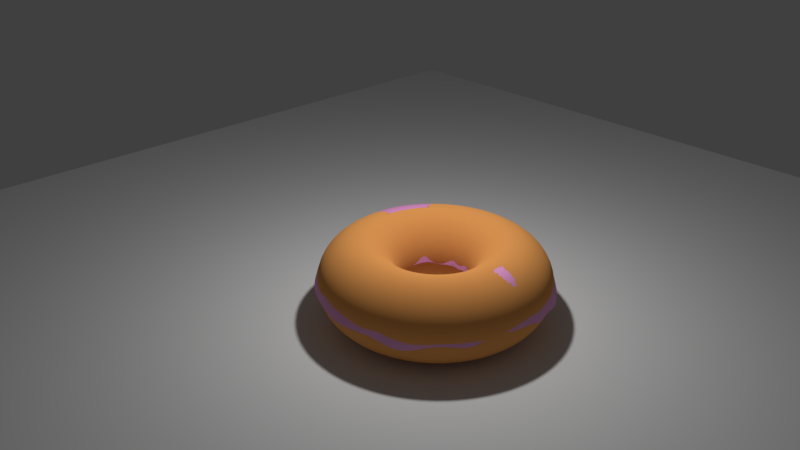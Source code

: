 # Source: donut_on_a_table.blend  (saved by Blender 2.78.0; exported with 4.5.12 LTS)
import bpy
from mathutils import Matrix  # noqa: F401  (used for matrix-valued properties, if any)

bpy.ops.wm.read_factory_settings(use_empty=True)
scene = bpy.context.scene
scene.name = 'Scene'

# ---- collections
col_collection_1 = bpy.data.collections.new('Collection 1'); scene.collection.children.link(col_collection_1)

# ---- materials (node trees are filled in below, after node groups)
mat_material_002 = bpy.data.materials.new('Material.002')
mat_material_002.alpha_threshold = 0.0
mat_material_002.roughness = 0.5
mat_material_001 = bpy.data.materials.new('Material.001')
mat_material_001.alpha_threshold = 0.0
mat_material_001.roughness = 0.5

# ---- material node trees
mat_material_002.use_nodes = True; mat_material_002.node_tree.nodes.clear()
_N = mat_material_002.node_tree.nodes; _L = mat_material_002.node_tree.links
n0 = _N.new('ShaderNodeOutputMaterial'); n0.name = 'Material Output'; n0.location = (458, 298)
n1 = _N.new('ShaderNodeMixShader'); n1.name = 'Mix Shader'; n1.location = (209, 344)
n1.inputs[0].default_value = 0.1
n2 = _N.new('ShaderNodeBsdfAnisotropic'); n2.name = 'Glossy BSDF'; n2.location = (-96, 235)
n2.distribution = 'GGX'
n2.inputs[1].default_value = 0.5477
n3 = _N.new('ShaderNodeBsdfDiffuse'); n3.name = 'Diffuse BSDF'; n3.location = (-95, 405)
n3.inputs[0].default_value = (0.8, 0.3105, 0.636, 1.0)
n4 = _N.new('ShaderNodeEmission'); n4.name = 'Emission'; n4.location = (-101, 582)
n4.inputs[0].default_value = (0.1138, 0.8, 0.05261, 1.0)
n4.inputs[1].default_value = 5.3
_L.new(n2.outputs[0], n1.inputs[2])
_L.new(n1.outputs[0], n0.inputs[0])
_L.new(n3.outputs[0], n1.inputs[1])
n0.is_active_output = True
mat_material_001.use_nodes = True; mat_material_001.node_tree.nodes.clear()
_N = mat_material_001.node_tree.nodes; _L = mat_material_001.node_tree.links
n0 = _N.new('ShaderNodeOutputMaterial'); n0.name = 'Material Output'; n0.location = (300, 300)
n1 = _N.new('ShaderNodeBsdfDiffuse'); n1.name = 'Diffuse BSDF'; n1.location = (10, 300)
n1.inputs[0].default_value = (0.8, 0.3505, 0.09973, 1.0)
n1.inputs[1].default_value = 0.3361
_L.new(n1.outputs[0], n0.inputs[0])
n0.is_active_output = True

# ---- world
world_world = bpy.data.worlds.new('World'); scene.world = world_world
world_world.color = (0.05088, 0.05088, 0.05088)
world_world.use_sun_shadow = False
world_world.sun_shadow_jitter_overblur = 0.0
world_world.cycles.sampling_method = 'MANUAL'

# ---- cameras
cam_camera = bpy.data.cameras.new('Camera')
cam_camera.clip_end = 100.0
cam_camera.lens = 35.0
cam_camera.sensor_width = 32.0
cam_camera.sensor_height = 18.0
cam_camera.ortho_scale = 7.314
cam_camera.dof.focus_distance = 0.0

# ---- lights
light_lamp_001 = bpy.data.lights.new('Lamp.001', 'POINT')
light_lamp_001.transmission_factor = 0.0
light_lamp_001.cutoff_distance = 30.0
light_lamp_001.energy = 100.0
light_lamp_001.shadow_buffer_clip_start = 1.001
light_lamp_001.shadow_soft_size = 0.123
light_lamp_001.shadow_maximum_resolution = 0.006
light_lamp_001.use_absolute_resolution = True
light_lamp = bpy.data.lights.new('Lamp', 'POINT')
light_lamp.transmission_factor = 0.0
light_lamp.cutoff_distance = 30.0
light_lamp.energy = 100.0
light_lamp.shadow_buffer_clip_start = 1.001
light_lamp.shadow_soft_size = 0.123
light_lamp.shadow_maximum_resolution = 0.006
light_lamp.use_absolute_resolution = True

# ---- meshes
me_torus_001 = bpy.data.meshes.new('Torus.001')
me_torus_001.from_pydata([(1.539, 0.003456, 0.008171), (1.444, 0.008442, 0.3266), (1.275, 0.0, 0.4763), (1.0, 0.0, 0.55), (0.725, 0.0, 0.4763), (0.5063, 0.0004477, 0.1686), (0.421, -0.008592, -0.02352), (1.551, 0.2335, -0.09085), (1.441, 0.2198, 0.2373), (1.259, 0.1995, 0.4763), (0.9877, 0.1564, 0.55), (0.7161, 0.1134, 0.4763), (0.4919, 0.08789, 0.2517), (0.4162, 0.06388, -0.05592), (1.472, 0.4769, -0.02661), (1.404, 0.4565, 0.2411), (1.213, 0.394, 0.4763), (0.9511, 0.309, 0.55), (0.6895, 0.224, 0.4763), (0.4985, 0.1664, 0.2493), (0.4402, 0.1376, -0.07256), (1.416, 0.7018, -0.1322), (1.33, 0.6655, 0.1888), (1.136, 0.5788, 0.4763), (0.891, 0.454, 0.55), (0.646, 0.3291, 0.4763), (0.4537, 0.2438, 0.2413), (0.3868, 0.2078, -0.07344), (1.268, 0.9101, -0.04445), (1.202, 0.8716, 0.2291), (1.031, 0.7494, 0.4763), (0.809, 0.5878, 0.55), (0.5865, 0.4261, 0.4763), (0.4118, 0.3024, 0.2124), (0.3352, 0.2725, -0.1199), (1.129, 1.099, -0.1452), (1.041, 1.047, 0.2708), (0.9016, 0.9016, 0.4763), (0.7071, 0.7071, 0.55), (0.5127, 0.5127, 0.4763), (0.3587, 0.3791, 0.2501), (0.3022, 0.3177, -0.09695), (0.9119, 1.258, -0.02509), (0.8855, 1.199, 0.1891), (0.7494, 1.031, 0.4763), (0.5878, 0.809, 0.55), (0.4261, 0.5865, 0.4763), (0.3053, 0.4279, 0.2046), (0.2352, 0.3806, -0.1043), (0.7051, 1.384, -0.02116), (0.6889, 1.314, 0.1926), (0.5788, 1.136, 0.4763), (0.454, 0.891, 0.55), (0.3291, 0.646, 0.4763), (0.2163, 0.4799, 0.1777), (0.1787, 0.4215, -0.07786), (0.4905, 1.491, -0.1155), (0.4674, 1.405, 0.2084), (0.394, 1.213, 0.4763), (0.309, 0.9511, 0.55), (0.224, 0.6895, 0.4763), (0.1541, 0.5032, 0.2509), (0.1192, 0.4404, -0.06644), (0.2596, 1.552, -0.1507), (0.2387, 1.476, 0.151), (0.1995, 1.259, 0.4763), (0.1564, 0.9877, 0.55), (0.1134, 0.7161, 0.4763), (0.0794, 0.5175, 0.2178), (0.06691, 0.4511, -0.04164), (0.01099, 1.567, -0.1107), (-0.0008846, 1.486, 0.2131), (1.192e-07, 1.275, 0.4763), (8.941e-08, 1.0, 0.55), (5.96e-08, 0.725, 0.4763), (-0.007746, 0.5394, 0.1845), (-0.01574, 0.4643, -0.08298), (-0.2427, 1.547, -0.0796), (-0.2366, 1.476, 0.1958), (-0.1995, 1.259, 0.4763), (-0.1564, 0.9877, 0.55), (-0.1134, 0.7161, 0.4763), (-0.09534, 0.5217, 0.2509), (-0.08698, 0.4513, -0.04687), (-0.4746, 1.47, 0.01478), (-0.4621, 1.416, 0.2259), (-0.394, 1.213, 0.4763), (-0.309, 0.9511, 0.55), (-0.224, 0.6895, 0.4763), (-0.1702, 0.5057, 0.2276), (-0.1446, 0.4286, -0.05362), (-0.7068, 1.39, -0.03835), (-0.6703, 1.316, 0.2734), (-0.5788, 1.136, 0.4763), (-0.454, 0.891, 0.55), (-0.3291, 0.646, 0.4763), (-0.2549, 0.4846, 0.1955), (-0.2269, 0.4158, -0.06649), (-0.9177, 1.251, 0.02681), (-0.863, 1.194, 0.2749), (-0.7494, 1.031, 0.4763), (-0.5878, 0.809, 0.55), (-0.4261, 0.5865, 0.4763), (-0.3364, 0.4439, 0.1997), (-0.2878, 0.3819, -0.0751), (-1.084, 1.078, 0.07856), (-1.059, 1.051, 0.2656), (-0.9016, 0.9016, 0.4763), (-0.7071, 0.7071, 0.55), (-0.5127, 0.5127, 0.4763), (-0.3739, 0.371, 0.2601), (-0.3472, 0.3297, -0.05024), (-1.252, 0.898, 0.06863), (-1.204, 0.8696, 0.2811), (-1.031, 0.7494, 0.4763), (-0.809, 0.5878, 0.55), (-0.5865, 0.4261, 0.4763), (-0.4294, 0.3131, 0.241), (-0.3777, 0.2735, -0.03464), (-1.398, 0.7126, -0.02109), (-1.336, 0.6731, 0.2934), (-1.136, 0.5788, 0.4763), (-0.891, 0.454, 0.55), (-0.646, 0.3291, 0.4763), (-0.4762, 0.2443, 0.2525), (-0.4009, 0.2037, -0.01759), (-1.497, 0.4876, -0.009217), (-1.4, 0.4477, 0.3142), (-1.213, 0.394, 0.4763), (-0.9511, 0.309, 0.55), (-0.6895, 0.224, 0.4763), (-0.5161, 0.169, 0.2412), (-0.4398, 0.1437, -0.0323), (-1.526, 0.2326, 0.04439), (-1.461, 0.229, 0.2901), (-1.259, 0.1995, 0.4763), (-0.9877, 0.1564, 0.55), (-0.7161, 0.1134, 0.4763), (-0.5226, 0.0843, 0.2701), (-0.472, 0.08125, -0.04983), (-1.596, 0.02705, -0.07087), (-1.503, 0.01575, 0.2328), (-1.275, 1.115e-07, 0.4763), (-1.0, 8.742e-08, 0.55), (-0.725, 6.338e-08, 0.4763), (-0.5282, 0.001885, 0.2673), (-0.4765, 0.01126, -0.03949), (-1.542, -0.2375, -0.008411), (-1.475, -0.2215, 0.2509), (-1.259, -0.1995, 0.4763), (-0.9877, -0.1564, 0.55), (-0.7161, -0.1134, 0.4763), (-0.5592, -0.06725, 0.2033), (-0.4853, -0.04807, -0.06509), (-1.502, -0.4618, -0.04687), (-1.412, -0.4516, 0.2633), (-1.213, -0.394, 0.4763), (-0.9511, -0.309, 0.55), (-0.6895, -0.224, 0.4763), (-0.5394, -0.1441, 0.2066), (-0.4802, -0.1221, -0.09657), (-1.447, -0.6618, -0.1183), (-1.317, -0.6694, 0.2727), (-1.136, -0.5788, 0.4763), (-0.891, -0.454, 0.55), (-0.646, -0.3291, 0.4763), (-0.4834, -0.2314, 0.2439), (-0.4341, -0.1878, -0.05944), (-1.264, -0.9048, -0.01759), (-1.202, -0.8629, 0.2614), (-1.031, -0.7494, 0.4763), (-0.809, -0.5878, 0.55), (-0.5865, -0.4261, 0.4763), (-0.4644, -0.2914, 0.1998), (-0.397, -0.2442, -0.05848), (-1.113, -1.09, -0.03212), (-1.057, -1.037, 0.2508), (-0.9016, -0.9016, 0.4763), (-0.7071, -0.7071, 0.55), (-0.5127, -0.5127, 0.4763), (-0.3766, -0.3739, 0.2634), (-0.3493, -0.3201, -0.06061), (-0.9584, -1.236, -0.08764), (-0.9017, -1.174, 0.214), (-0.7494, -1.031, 0.4763), (-0.5878, -0.809, 0.55), (-0.4261, -0.5865, 0.4763), (-0.3265, -0.4163, 0.2426), (-0.2978, -0.3558, -0.0488), (-0.7373, -1.363, -0.06092), (-0.7202, -1.308, 0.1792), (-0.5788, -1.136, 0.4763), (-0.454, -0.891, 0.55), (-0.3291, -0.646, 0.4763), (-0.2703, -0.4591, 0.216), (-0.2661, -0.3959, -0.1126), (-0.49, -1.476, -0.02204), (-0.4761, -1.398, 0.2376), (-0.394, -1.213, 0.4763), (-0.309, -0.9511, 0.55), (-0.224, -0.6895, 0.4763), (-0.19, -0.4916, 0.2449), (-0.1709, -0.4222, -0.04387), (-0.2723, -1.535, -0.05969), (-0.2691, -1.456, 0.2009), (-0.1995, -1.259, 0.4763), (-0.1564, -0.9877, 0.55), (-0.1134, -0.7161, 0.4763), (-0.1308, -0.5047, 0.1985), (-0.1332, -0.439, -0.0914), (-0.02635, -1.571, -0.05556), (-0.03308, -1.467, 0.2169), (1.192e-07, -1.275, 0.4763), (8.941e-08, -1.0, 0.55), (5.96e-08, -0.725, 0.4763), (-0.02449, -0.5101, 0.2576), (-0.01943, -0.4559, -0.04942), (0.2033, -1.525, -0.04471), (0.1695, -1.471, 0.1567), (0.1995, -1.259, 0.4763), (0.1564, -0.9877, 0.55), (0.1134, -0.7161, 0.4763), (0.05583, -0.5058, 0.2242), (0.01628, -0.4452, -0.07529), (0.4551, -1.476, -0.03781), (0.4212, -1.426, 0.2026), (0.394, -1.213, 0.4763), (0.309, -0.9511, 0.55), (0.224, -0.6895, 0.4763), (0.09859, -0.5, 0.1923), (0.08667, -0.4282, -0.09836), (0.6307, -1.428, -0.1025), (0.6003, -1.34, 0.1638), (0.5788, -1.136, 0.4763), (0.454, -0.891, 0.55), (0.3291, -0.646, 0.4763), (0.2047, -0.4521, 0.2425), (0.1746, -0.4293, -0.08223), (0.8227, -1.305, -0.1427), (0.8247, -1.214, 0.2027), (0.7494, -1.031, 0.4763), (0.5878, -0.809, 0.55), (0.4261, -0.5865, 0.4763), (0.2703, -0.408, 0.2439), (0.2282, -0.3614, -0.01227), (1.057, -1.108, -0.02664), (1.035, -1.043, 0.2474), (0.9016, -0.9016, 0.4763), (0.7071, -0.7071, 0.55), (0.5127, -0.5127, 0.4763), (0.3528, -0.3637, 0.2627), (0.2762, -0.32, -0.1127), (1.23, -0.9221, -0.0499), (1.134, -0.8989, 0.1928), (1.031, -0.7494, 0.4763), (0.809, -0.5878, 0.55), (0.5865, -0.4261, 0.4763), (0.4001, -0.3078, 0.2243), (0.3229, -0.2748, -0.12), (1.367, -0.7242, -0.08906), (1.293, -0.6736, 0.2338), (1.136, -0.5788, 0.4763), (0.891, -0.454, 0.55), (0.646, -0.3291, 0.4763), (0.4518, -0.2432, 0.2633), (0.3547, -0.2134, -0.07336), (1.423, -0.4774, 0.05804), (1.374, -0.4723, 0.214), (1.213, -0.394, 0.4763), (0.9511, -0.309, 0.55), (0.6895, -0.224, 0.4763), (0.4618, -0.1772, 0.1371), (0.3969, -0.1282, -0.03492), (1.519, -0.2491, -0.02276), (1.454, -0.2402, 0.2236), (1.259, -0.1995, 0.4763), (0.9877, -0.1564, 0.55), (0.7161, -0.1134, 0.4763), (0.4892, -0.07096, 0.2789), (0.4145, -0.06043, -0.06055)], [], [(0, 7, 8, 1), (1, 8, 9, 2), (2, 9, 10, 3), (3, 10, 11, 4), (4, 11, 12, 5), (5, 12, 13, 6), (7, 14, 15, 8), (8, 15, 16, 9), (9, 16, 17, 10), (10, 17, 18, 11), (11, 18, 19, 12), (12, 19, 20, 13), (14, 21, 22, 15), (15, 22, 23, 16), (16, 23, 24, 17), (17, 24, 25, 18), (18, 25, 26, 19), (19, 26, 27, 20), (21, 28, 29, 22), (22, 29, 30, 23), (23, 30, 31, 24), (24, 31, 32, 25), (25, 32, 33, 26), (26, 33, 34, 27), (28, 35, 36, 29), (29, 36, 37, 30), (30, 37, 38, 31), (31, 38, 39, 32), (32, 39, 40, 33), (33, 40, 41, 34), (35, 42, 43, 36), (36, 43, 44, 37), (37, 44, 45, 38), (38, 45, 46, 39), (39, 46, 47, 40), (40, 47, 48, 41), (42, 49, 50, 43), (43, 50, 51, 44), (44, 51, 52, 45), (45, 52, 53, 46), (46, 53, 54, 47), (47, 54, 55, 48), (49, 56, 57, 50), (50, 57, 58, 51), (51, 58, 59, 52), (52, 59, 60, 53), (53, 60, 61, 54), (54, 61, 62, 55), (56, 63, 64, 57), (57, 64, 65, 58), (58, 65, 66, 59), (59, 66, 67, 60), (60, 67, 68, 61), (61, 68, 69, 62), (63, 70, 71, 64), (64, 71, 72, 65), (65, 72, 73, 66), (66, 73, 74, 67), (67, 74, 75, 68), (68, 75, 76, 69), (70, 77, 78, 71), (71, 78, 79, 72), (72, 79, 80, 73), (73, 80, 81, 74), (74, 81, 82, 75), (75, 82, 83, 76), (77, 84, 85, 78), (78, 85, 86, 79), (79, 86, 87, 80), (80, 87, 88, 81), (81, 88, 89, 82), (82, 89, 90, 83), (84, 91, 92, 85), (85, 92, 93, 86), (86, 93, 94, 87), (87, 94, 95, 88), (88, 95, 96, 89), (89, 96, 97, 90), (91, 98, 99, 92), (92, 99, 100, 93), (93, 100, 101, 94), (94, 101, 102, 95), (95, 102, 103, 96), (96, 103, 104, 97), (98, 105, 106, 99), (99, 106, 107, 100), (100, 107, 108, 101), (101, 108, 109, 102), (102, 109, 110, 103), (103, 110, 111, 104), (105, 112, 113, 106), (106, 113, 114, 107), (107, 114, 115, 108), (108, 115, 116, 109), (109, 116, 117, 110), (110, 117, 118, 111), (112, 119, 120, 113), (113, 120, 121, 114), (114, 121, 122, 115), (115, 122, 123, 116), (116, 123, 124, 117), (117, 124, 125, 118), (119, 126, 127, 120), (120, 127, 128, 121), (121, 128, 129, 122), (122, 129, 130, 123), (123, 130, 131, 124), (124, 131, 132, 125), (126, 133, 134, 127), (127, 134, 135, 128), (128, 135, 136, 129), (129, 136, 137, 130), (130, 137, 138, 131), (131, 138, 139, 132), (133, 140, 141, 134), (134, 141, 142, 135), (135, 142, 143, 136), (136, 143, 144, 137), (137, 144, 145, 138), (138, 145, 146, 139), (140, 147, 148, 141), (141, 148, 149, 142), (142, 149, 150, 143), (143, 150, 151, 144), (144, 151, 152, 145), (145, 152, 153, 146), (147, 154, 155, 148), (148, 155, 156, 149), (149, 156, 157, 150), (150, 157, 158, 151), (151, 158, 159, 152), (152, 159, 160, 153), (154, 161, 162, 155), (155, 162, 163, 156), (156, 163, 164, 157), (157, 164, 165, 158), (158, 165, 166, 159), (159, 166, 167, 160), (161, 168, 169, 162), (162, 169, 170, 163), (163, 170, 171, 164), (164, 171, 172, 165), (165, 172, 173, 166), (166, 173, 174, 167), (168, 175, 176, 169), (169, 176, 177, 170), (170, 177, 178, 171), (171, 178, 179, 172), (172, 179, 180, 173), (173, 180, 181, 174), (175, 182, 183, 176), (176, 183, 184, 177), (177, 184, 185, 178), (178, 185, 186, 179), (179, 186, 187, 180), (180, 187, 188, 181), (182, 189, 190, 183), (183, 190, 191, 184), (184, 191, 192, 185), (185, 192, 193, 186), (186, 193, 194, 187), (187, 194, 195, 188), (189, 196, 197, 190), (190, 197, 198, 191), (191, 198, 199, 192), (192, 199, 200, 193), (193, 200, 201, 194), (194, 201, 202, 195), (196, 203, 204, 197), (197, 204, 205, 198), (198, 205, 206, 199), (199, 206, 207, 200), (200, 207, 208, 201), (201, 208, 209, 202), (203, 210, 211, 204), (204, 211, 212, 205), (205, 212, 213, 206), (206, 213, 214, 207), (207, 214, 215, 208), (208, 215, 216, 209), (210, 217, 218, 211), (211, 218, 219, 212), (212, 219, 220, 213), (213, 220, 221, 214), (214, 221, 222, 215), (215, 222, 223, 216), (217, 224, 225, 218), (218, 225, 226, 219), (219, 226, 227, 220), (220, 227, 228, 221), (221, 228, 229, 222), (222, 229, 230, 223), (224, 231, 232, 225), (225, 232, 233, 226), (226, 233, 234, 227), (227, 234, 235, 228), (228, 235, 236, 229), (229, 236, 237, 230), (231, 238, 239, 232), (232, 239, 240, 233), (233, 240, 241, 234), (234, 241, 242, 235), (235, 242, 243, 236), (236, 243, 244, 237), (238, 245, 246, 239), (239, 246, 247, 240), (240, 247, 248, 241), (241, 248, 249, 242), (242, 249, 250, 243), (243, 250, 251, 244), (245, 252, 253, 246), (246, 253, 254, 247), (247, 254, 255, 248), (248, 255, 256, 249), (249, 256, 257, 250), (250, 257, 258, 251), (252, 259, 260, 253), (253, 260, 261, 254), (254, 261, 262, 255), (255, 262, 263, 256), (256, 263, 264, 257), (257, 264, 265, 258), (259, 266, 267, 260), (260, 267, 268, 261), (261, 268, 269, 262), (262, 269, 270, 263), (263, 270, 271, 264), (264, 271, 272, 265), (266, 273, 274, 267), (267, 274, 275, 268), (268, 275, 276, 269), (269, 276, 277, 270), (270, 277, 278, 271), (271, 278, 279, 272), (273, 0, 1, 274), (274, 1, 2, 275), (275, 2, 3, 276), (276, 3, 4, 277), (277, 4, 5, 278), (278, 5, 6, 279)])
me_torus_001.polygons.foreach_set('use_smooth', [True] * 240)
me_torus_001.materials.append(mat_material_002)
me_torus_001.use_remesh_preserve_volume = False
me_torus_001.use_remesh_preserve_attributes = False
me_torus_001.use_mirror_vertex_groups = False
me_torus_001.update()
me_plane = bpy.data.meshes.new('Plane')
me_plane.from_pydata([(-1.0, -1.0, 0.0), (1.0, -1.0, 0.0), (-1.0, 1.0, 0.0), (1.0, 1.0, 0.0)], [], [(0, 1, 3, 2)])
me_plane.use_remesh_preserve_volume = False
me_plane.use_remesh_preserve_attributes = False
me_plane.use_mirror_vertex_groups = False
me_plane.update()
me_torus = bpy.data.meshes.new('Torus')
me_torus.from_pydata([(1.55, 0.0, 0.0), (1.476, 0.0, 0.275), (1.275, 0.0, 0.4763), (1.0, 0.0, 0.55), (0.725, 0.0, 0.4763), (0.5237, 0.0, 0.275), (0.45, 0.0, 6.736e-17), (0.5237, 0.0, -0.275), (0.725, 0.0, -0.4763), (1.0, 0.0, -0.55), (1.275, 0.0, -0.4763), (1.476, 0.0, -0.275), (1.531, 0.2425, 0.0), (1.458, 0.2309, 0.275), (1.259, 0.1995, 0.4763), (0.9877, 0.1564, 0.55), (0.7161, 0.1134, 0.4763), (0.5172, 0.08192, 0.275), (0.4445, 0.0704, 6.736e-17), (0.5172, 0.08192, -0.275), (0.7161, 0.1134, -0.4763), (0.9877, 0.1564, -0.55), (1.259, 0.1995, -0.4763), (1.458, 0.2309, -0.275), (1.474, 0.479, 0.0), (1.404, 0.4562, 0.275), (1.213, 0.394, 0.4763), (0.9511, 0.309, 0.55), (0.6895, 0.224, 0.4763), (0.4981, 0.1618, 0.275), (0.428, 0.1391, 6.736e-17), (0.4981, 0.1618, -0.275), (0.6895, 0.224, -0.4763), (0.9511, 0.309, -0.55), (1.213, 0.394, -0.4763), (1.404, 0.4562, -0.275), (1.381, 0.7037, 0.0), (1.315, 0.6702, 0.275), (1.136, 0.5788, 0.4763), (0.891, 0.454, 0.55), (0.646, 0.3291, 0.4763), (0.4666, 0.2377, 0.275), (0.401, 0.2043, 6.736e-17), (0.4666, 0.2377, -0.275), (0.646, 0.3291, -0.4763), (0.891, 0.454, -0.55), (1.136, 0.5788, -0.4763), (1.315, 0.6702, -0.275), (1.254, 0.9111, 0.0), (1.194, 0.8678, 0.275), (1.031, 0.7494, 0.4763), (0.809, 0.5878, 0.55), (0.5865, 0.4261, 0.4763), (0.4237, 0.3078, 0.275), (0.3641, 0.2645, 6.736e-17), (0.4237, 0.3078, -0.275), (0.5865, 0.4261, -0.4763), (0.809, 0.5878, -0.55), (1.031, 0.7494, -0.4763), (1.194, 0.8678, -0.275), (1.096, 1.096, 0.0), (1.044, 1.044, 0.275), (0.9016, 0.9016, 0.4763), (0.7071, 0.7071, 0.55), (0.5127, 0.5127, 0.4763), (0.3703, 0.3703, 0.275), (0.3182, 0.3182, 6.736e-17), (0.3703, 0.3703, -0.275), (0.5127, 0.5127, -0.4763), (0.7071, 0.7071, -0.55), (0.9016, 0.9016, -0.4763), (1.044, 1.044, -0.275), (0.9111, 1.254, 0.0), (0.8678, 1.194, 0.275), (0.7494, 1.031, 0.4763), (0.5878, 0.809, 0.55), (0.4261, 0.5865, 0.4763), (0.3078, 0.4237, 0.275), (0.2645, 0.3641, 6.736e-17), (0.3078, 0.4237, -0.275), (0.4261, 0.5865, -0.4763), (0.5878, 0.809, -0.55), (0.7494, 1.031, -0.4763), (0.8678, 1.194, -0.275), (0.7037, 1.381, 0.0), (0.6702, 1.315, 0.275), (0.5788, 1.136, 0.4763), (0.454, 0.891, 0.55), (0.3291, 0.646, 0.4763), (0.2377, 0.4666, 0.275), (0.2043, 0.401, 6.736e-17), (0.2377, 0.4666, -0.275), (0.3291, 0.646, -0.4763), (0.454, 0.891, -0.55), (0.5788, 1.136, -0.4763), (0.6702, 1.315, -0.275), (0.479, 1.474, 0.0), (0.4562, 1.404, 0.275), (0.394, 1.213, 0.4763), (0.309, 0.9511, 0.55), (0.224, 0.6895, 0.4763), (0.1618, 0.4981, 0.275), (0.1391, 0.428, 6.736e-17), (0.1618, 0.4981, -0.275), (0.224, 0.6895, -0.4763), (0.309, 0.9511, -0.55), (0.394, 1.213, -0.4763), (0.4562, 1.404, -0.275), (0.2425, 1.531, 0.0), (0.2309, 1.458, 0.275), (0.1995, 1.259, 0.4763), (0.1564, 0.9877, 0.55), (0.1134, 0.7161, 0.4763), (0.08192, 0.5172, 0.275), (0.0704, 0.4445, 6.736e-17), (0.08192, 0.5172, -0.275), (0.1134, 0.7161, -0.4763), (0.1564, 0.9877, -0.55), (0.1995, 1.259, -0.4763), (0.2309, 1.458, -0.275), (1.788e-07, 1.55, 0.0), (1.788e-07, 1.476, 0.275), (1.192e-07, 1.275, 0.4763), (8.941e-08, 1.0, 0.55), (5.96e-08, 0.725, 0.4763), (2.98e-08, 0.5237, 0.275), (4.47e-08, 0.45, 6.736e-17), (2.98e-08, 0.5237, -0.275), (2.98e-08, 0.725, -0.4763), (8.941e-08, 1.0, -0.55), (1.192e-07, 1.275, -0.4763), (1.788e-07, 1.476, -0.275), (-0.2425, 1.531, 0.0), (-0.2309, 1.458, 0.275), (-0.1995, 1.259, 0.4763), (-0.1564, 0.9877, 0.55), (-0.1134, 0.7161, 0.4763), (-0.08192, 0.5172, 0.275), (-0.0704, 0.4445, 6.736e-17), (-0.08192, 0.5172, -0.275), (-0.1134, 0.7161, -0.4763), (-0.1564, 0.9877, -0.55), (-0.1995, 1.259, -0.4763), (-0.2309, 1.458, -0.275), (-0.479, 1.474, 0.0), (-0.4562, 1.404, 0.275), (-0.394, 1.213, 0.4763), (-0.309, 0.9511, 0.55), (-0.224, 0.6895, 0.4763), (-0.1618, 0.4981, 0.275), (-0.1391, 0.428, 6.736e-17), (-0.1618, 0.4981, -0.275), (-0.224, 0.6895, -0.4763), (-0.309, 0.9511, -0.55), (-0.394, 1.213, -0.4763), (-0.4562, 1.404, -0.275), (-0.7037, 1.381, 0.0), (-0.6702, 1.315, 0.275), (-0.5788, 1.136, 0.4763), (-0.454, 0.891, 0.55), (-0.3291, 0.646, 0.4763), (-0.2377, 0.4666, 0.275), (-0.2043, 0.401, 6.736e-17), (-0.2377, 0.4666, -0.275), (-0.3291, 0.646, -0.4763), (-0.454, 0.891, -0.55), (-0.5788, 1.136, -0.4763), (-0.6702, 1.315, -0.275), (-0.9111, 1.254, 0.0), (-0.8678, 1.194, 0.275), (-0.7494, 1.031, 0.4763), (-0.5878, 0.809, 0.55), (-0.4261, 0.5865, 0.4763), (-0.3078, 0.4237, 0.275), (-0.2645, 0.3641, 6.736e-17), (-0.3078, 0.4237, -0.275), (-0.4261, 0.5865, -0.4763), (-0.5878, 0.809, -0.55), (-0.7494, 1.031, -0.4763), (-0.8678, 1.194, -0.275), (-1.096, 1.096, 0.0), (-1.044, 1.044, 0.275), (-0.9016, 0.9016, 0.4763), (-0.7071, 0.7071, 0.55), (-0.5127, 0.5127, 0.4763), (-0.3703, 0.3703, 0.275), (-0.3182, 0.3182, 6.736e-17), (-0.3703, 0.3703, -0.275), (-0.5127, 0.5127, -0.4763), (-0.7071, 0.7071, -0.55), (-0.9016, 0.9016, -0.4763), (-1.044, 1.044, -0.275), (-1.254, 0.9111, 0.0), (-1.194, 0.8678, 0.275), (-1.031, 0.7494, 0.4763), (-0.809, 0.5878, 0.55), (-0.5865, 0.4261, 0.4763), (-0.4237, 0.3078, 0.275), (-0.3641, 0.2645, 6.736e-17), (-0.4237, 0.3078, -0.275), (-0.5865, 0.4261, -0.4763), (-0.809, 0.5878, -0.55), (-1.031, 0.7494, -0.4763), (-1.194, 0.8678, -0.275), (-1.381, 0.7037, 0.0), (-1.315, 0.6702, 0.275), (-1.136, 0.5788, 0.4763), (-0.891, 0.454, 0.55), (-0.646, 0.3291, 0.4763), (-0.4666, 0.2377, 0.275), (-0.401, 0.2043, 6.736e-17), (-0.4666, 0.2377, -0.275), (-0.646, 0.3291, -0.4763), (-0.891, 0.454, -0.55), (-1.136, 0.5788, -0.4763), (-1.315, 0.6702, -0.275), (-1.474, 0.479, 0.0), (-1.404, 0.4562, 0.275), (-1.213, 0.394, 0.4763), (-0.9511, 0.309, 0.55), (-0.6895, 0.224, 0.4763), (-0.4981, 0.1618, 0.275), (-0.428, 0.1391, 6.736e-17), (-0.4981, 0.1618, -0.275), (-0.6895, 0.224, -0.4763), (-0.9511, 0.309, -0.55), (-1.213, 0.394, -0.4763), (-1.404, 0.4562, -0.275), (-1.531, 0.2425, 0.0), (-1.458, 0.2309, 0.275), (-1.259, 0.1995, 0.4763), (-0.9877, 0.1564, 0.55), (-0.7161, 0.1134, 0.4763), (-0.5172, 0.08192, 0.275), (-0.4445, 0.0704, 6.736e-17), (-0.5172, 0.08192, -0.275), (-0.7161, 0.1134, -0.4763), (-0.9877, 0.1564, -0.55), (-1.259, 0.1995, -0.4763), (-1.458, 0.2309, -0.275), (-1.55, 1.355e-07, 0.0), (-1.476, 1.291e-07, 0.275), (-1.275, 1.115e-07, 0.4763), (-1.0, 8.742e-08, 0.55), (-0.725, 6.338e-08, 0.4763), (-0.5237, 4.578e-08, 0.275), (-0.45, 3.934e-08, 6.736e-17), (-0.5237, 4.578e-08, -0.275), (-0.725, 6.338e-08, -0.4763), (-1.0, 8.742e-08, -0.55), (-1.275, 1.115e-07, -0.4763), (-1.476, 1.291e-07, -0.275), (-1.531, -0.2425, 0.0), (-1.458, -0.2309, 0.275), (-1.259, -0.1995, 0.4763), (-0.9877, -0.1564, 0.55), (-0.7161, -0.1134, 0.4763), (-0.5172, -0.08192, 0.275), (-0.4445, -0.0704, 6.736e-17), (-0.5172, -0.08192, -0.275), (-0.7161, -0.1134, -0.4763), (-0.9877, -0.1564, -0.55), (-1.259, -0.1995, -0.4763), (-1.458, -0.2309, -0.275), (-1.474, -0.479, 0.0), (-1.404, -0.4562, 0.275), (-1.213, -0.394, 0.4763), (-0.9511, -0.309, 0.55), (-0.6895, -0.224, 0.4763), (-0.4981, -0.1618, 0.275), (-0.428, -0.1391, 6.736e-17), (-0.4981, -0.1618, -0.275), (-0.6895, -0.224, -0.4763), (-0.9511, -0.309, -0.55), (-1.213, -0.394, -0.4763), (-1.404, -0.4562, -0.275), (-1.381, -0.7037, 0.0), (-1.315, -0.6702, 0.275), (-1.136, -0.5788, 0.4763), (-0.891, -0.454, 0.55), (-0.646, -0.3291, 0.4763), (-0.4666, -0.2377, 0.275), (-0.401, -0.2043, 6.736e-17), (-0.4666, -0.2377, -0.275), (-0.646, -0.3291, -0.4763), (-0.891, -0.454, -0.55), (-1.136, -0.5788, -0.4763), (-1.315, -0.6702, -0.275), (-1.254, -0.9111, 0.0), (-1.194, -0.8678, 0.275), (-1.031, -0.7494, 0.4763), (-0.809, -0.5878, 0.55), (-0.5865, -0.4261, 0.4763), (-0.4237, -0.3078, 0.275), (-0.3641, -0.2645, 6.736e-17), (-0.4237, -0.3078, -0.275), (-0.5865, -0.4261, -0.4763), (-0.809, -0.5878, -0.55), (-1.031, -0.7494, -0.4763), (-1.194, -0.8678, -0.275), (-1.096, -1.096, 0.0), (-1.044, -1.044, 0.275), (-0.9016, -0.9016, 0.4763), (-0.7071, -0.7071, 0.55), (-0.5127, -0.5127, 0.4763), (-0.3703, -0.3703, 0.275), (-0.3182, -0.3182, 6.736e-17), (-0.3703, -0.3703, -0.275), (-0.5127, -0.5127, -0.4763), (-0.7071, -0.7071, -0.55), (-0.9016, -0.9016, -0.4763), (-1.044, -1.044, -0.275), (-0.9111, -1.254, 0.0), (-0.8678, -1.194, 0.275), (-0.7494, -1.031, 0.4763), (-0.5878, -0.809, 0.55), (-0.4261, -0.5865, 0.4763), (-0.3078, -0.4237, 0.275), (-0.2645, -0.3641, 6.736e-17), (-0.3078, -0.4237, -0.275), (-0.4261, -0.5865, -0.4763), (-0.5878, -0.809, -0.55), (-0.7494, -1.031, -0.4763), (-0.8678, -1.194, -0.275), (-0.7037, -1.381, 0.0), (-0.6702, -1.315, 0.275), (-0.5788, -1.136, 0.4763), (-0.454, -0.891, 0.55), (-0.3291, -0.646, 0.4763), (-0.2377, -0.4666, 0.275), (-0.2043, -0.401, 6.736e-17), (-0.2377, -0.4666, -0.275), (-0.3291, -0.646, -0.4763), (-0.454, -0.891, -0.55), (-0.5788, -1.136, -0.4763), (-0.6702, -1.315, -0.275), (-0.479, -1.474, 0.0), (-0.4562, -1.404, 0.275), (-0.394, -1.213, 0.4763), (-0.309, -0.9511, 0.55), (-0.224, -0.6895, 0.4763), (-0.1618, -0.4981, 0.275), (-0.1391, -0.428, 6.736e-17), (-0.1618, -0.4981, -0.275), (-0.224, -0.6895, -0.4763), (-0.309, -0.9511, -0.55), (-0.394, -1.213, -0.4763), (-0.4562, -1.404, -0.275), (-0.2425, -1.531, 0.0), (-0.2309, -1.458, 0.275), (-0.1995, -1.259, 0.4763), (-0.1564, -0.9877, 0.55), (-0.1134, -0.7161, 0.4763), (-0.08192, -0.5172, 0.275), (-0.0704, -0.4445, 6.736e-17), (-0.08192, -0.5172, -0.275), (-0.1134, -0.7161, -0.4763), (-0.1564, -0.9877, -0.55), (-0.1995, -1.259, -0.4763), (-0.2309, -1.458, -0.275), (1.788e-07, -1.55, 0.0), (1.788e-07, -1.476, 0.275), (1.192e-07, -1.275, 0.4763), (8.941e-08, -1.0, 0.55), (5.96e-08, -0.725, 0.4763), (2.98e-08, -0.5237, 0.275), (4.47e-08, -0.45, 6.736e-17), (2.98e-08, -0.5237, -0.275), (2.98e-08, -0.725, -0.4763), (8.941e-08, -1.0, -0.55), (1.192e-07, -1.275, -0.4763), (1.788e-07, -1.476, -0.275), (0.2425, -1.531, 0.0), (0.2309, -1.458, 0.275), (0.1995, -1.259, 0.4763), (0.1564, -0.9877, 0.55), (0.1134, -0.7161, 0.4763), (0.08192, -0.5172, 0.275), (0.0704, -0.4445, 6.736e-17), (0.08192, -0.5172, -0.275), (0.1134, -0.7161, -0.4763), (0.1564, -0.9877, -0.55), (0.1995, -1.259, -0.4763), (0.2309, -1.458, -0.275), (0.479, -1.474, 0.0), (0.4562, -1.404, 0.275), (0.394, -1.213, 0.4763), (0.309, -0.9511, 0.55), (0.224, -0.6895, 0.4763), (0.1618, -0.4981, 0.275), (0.1391, -0.428, 6.736e-17), (0.1618, -0.4981, -0.275), (0.224, -0.6895, -0.4763), (0.309, -0.9511, -0.55), (0.394, -1.213, -0.4763), (0.4562, -1.404, -0.275), (0.7037, -1.381, 0.0), (0.6702, -1.315, 0.275), (0.5788, -1.136, 0.4763), (0.454, -0.891, 0.55), (0.3291, -0.646, 0.4763), (0.2377, -0.4666, 0.275), (0.2043, -0.401, 6.736e-17), (0.2377, -0.4666, -0.275), (0.3291, -0.646, -0.4763), (0.454, -0.891, -0.55), (0.5788, -1.136, -0.4763), (0.6702, -1.315, -0.275), (0.9111, -1.254, 0.0), (0.8678, -1.194, 0.275), (0.7494, -1.031, 0.4763), (0.5878, -0.809, 0.55), (0.4261, -0.5865, 0.4763), (0.3078, -0.4237, 0.275), (0.2645, -0.3641, 6.736e-17), (0.3078, -0.4237, -0.275), (0.4261, -0.5865, -0.4763), (0.5878, -0.809, -0.55), (0.7494, -1.031, -0.4763), (0.8678, -1.194, -0.275), (1.096, -1.096, 0.0), (1.044, -1.044, 0.275), (0.9016, -0.9016, 0.4763), (0.7071, -0.7071, 0.55), (0.5127, -0.5127, 0.4763), (0.3703, -0.3703, 0.275), (0.3182, -0.3182, 6.736e-17), (0.3703, -0.3703, -0.275), (0.5127, -0.5127, -0.4763), (0.7071, -0.7071, -0.55), (0.9016, -0.9016, -0.4763), (1.044, -1.044, -0.275), (1.254, -0.9111, 0.0), (1.194, -0.8678, 0.275), (1.031, -0.7494, 0.4763), (0.809, -0.5878, 0.55), (0.5865, -0.4261, 0.4763), (0.4237, -0.3078, 0.275), (0.3641, -0.2645, 6.736e-17), (0.4237, -0.3078, -0.275), (0.5865, -0.4261, -0.4763), (0.809, -0.5878, -0.55), (1.031, -0.7494, -0.4763), (1.194, -0.8678, -0.275), (1.381, -0.7037, 0.0), (1.315, -0.6702, 0.275), (1.136, -0.5788, 0.4763), (0.891, -0.454, 0.55), (0.646, -0.3291, 0.4763), (0.4666, -0.2377, 0.275), (0.401, -0.2043, 6.736e-17), (0.4666, -0.2377, -0.275), (0.646, -0.3291, -0.4763), (0.891, -0.454, -0.55), (1.136, -0.5788, -0.4763), (1.315, -0.6702, -0.275), (1.474, -0.479, 0.0), (1.404, -0.4562, 0.275), (1.213, -0.394, 0.4763), (0.9511, -0.309, 0.55), (0.6895, -0.224, 0.4763), (0.4981, -0.1618, 0.275), (0.428, -0.1391, 6.736e-17), (0.4981, -0.1618, -0.275), (0.6895, -0.224, -0.4763), (0.9511, -0.309, -0.55), (1.213, -0.394, -0.4763), (1.404, -0.4562, -0.275), (1.531, -0.2425, 0.0), (1.458, -0.2309, 0.275), (1.259, -0.1995, 0.4763), (0.9877, -0.1564, 0.55), (0.7161, -0.1134, 0.4763), (0.5172, -0.08192, 0.275), (0.4445, -0.0704, 6.736e-17), (0.5172, -0.08192, -0.275), (0.7161, -0.1134, -0.4763), (0.9877, -0.1564, -0.55), (1.259, -0.1995, -0.4763), (1.458, -0.2309, -0.275)], [], [(0, 12, 13, 1), (1, 13, 14, 2), (2, 14, 15, 3), (3, 15, 16, 4), (4, 16, 17, 5), (5, 17, 18, 6), (6, 18, 19, 7), (7, 19, 20, 8), (8, 20, 21, 9), (9, 21, 22, 10), (10, 22, 23, 11), (0, 11, 23, 12), (12, 24, 25, 13), (13, 25, 26, 14), (14, 26, 27, 15), (15, 27, 28, 16), (16, 28, 29, 17), (17, 29, 30, 18), (18, 30, 31, 19), (19, 31, 32, 20), (20, 32, 33, 21), (21, 33, 34, 22), (22, 34, 35, 23), (23, 35, 24, 12), (24, 36, 37, 25), (25, 37, 38, 26), (26, 38, 39, 27), (27, 39, 40, 28), (28, 40, 41, 29), (29, 41, 42, 30), (30, 42, 43, 31), (31, 43, 44, 32), (32, 44, 45, 33), (33, 45, 46, 34), (34, 46, 47, 35), (35, 47, 36, 24), (36, 48, 49, 37), (37, 49, 50, 38), (38, 50, 51, 39), (39, 51, 52, 40), (40, 52, 53, 41), (41, 53, 54, 42), (42, 54, 55, 43), (43, 55, 56, 44), (44, 56, 57, 45), (45, 57, 58, 46), (46, 58, 59, 47), (47, 59, 48, 36), (48, 60, 61, 49), (49, 61, 62, 50), (50, 62, 63, 51), (51, 63, 64, 52), (52, 64, 65, 53), (53, 65, 66, 54), (54, 66, 67, 55), (55, 67, 68, 56), (56, 68, 69, 57), (57, 69, 70, 58), (58, 70, 71, 59), (59, 71, 60, 48), (60, 72, 73, 61), (61, 73, 74, 62), (62, 74, 75, 63), (63, 75, 76, 64), (64, 76, 77, 65), (65, 77, 78, 66), (66, 78, 79, 67), (67, 79, 80, 68), (68, 80, 81, 69), (69, 81, 82, 70), (70, 82, 83, 71), (71, 83, 72, 60), (72, 84, 85, 73), (73, 85, 86, 74), (74, 86, 87, 75), (75, 87, 88, 76), (76, 88, 89, 77), (77, 89, 90, 78), (78, 90, 91, 79), (79, 91, 92, 80), (80, 92, 93, 81), (81, 93, 94, 82), (82, 94, 95, 83), (83, 95, 84, 72), (84, 96, 97, 85), (85, 97, 98, 86), (86, 98, 99, 87), (87, 99, 100, 88), (88, 100, 101, 89), (89, 101, 102, 90), (90, 102, 103, 91), (91, 103, 104, 92), (92, 104, 105, 93), (93, 105, 106, 94), (94, 106, 107, 95), (95, 107, 96, 84), (96, 108, 109, 97), (97, 109, 110, 98), (98, 110, 111, 99), (99, 111, 112, 100), (100, 112, 113, 101), (101, 113, 114, 102), (102, 114, 115, 103), (103, 115, 116, 104), (104, 116, 117, 105), (105, 117, 118, 106), (106, 118, 119, 107), (107, 119, 108, 96), (108, 120, 121, 109), (109, 121, 122, 110), (110, 122, 123, 111), (111, 123, 124, 112), (112, 124, 125, 113), (113, 125, 126, 114), (114, 126, 127, 115), (115, 127, 128, 116), (116, 128, 129, 117), (117, 129, 130, 118), (118, 130, 131, 119), (119, 131, 120, 108), (120, 132, 133, 121), (121, 133, 134, 122), (122, 134, 135, 123), (123, 135, 136, 124), (124, 136, 137, 125), (125, 137, 138, 126), (126, 138, 139, 127), (127, 139, 140, 128), (128, 140, 141, 129), (129, 141, 142, 130), (130, 142, 143, 131), (131, 143, 132, 120), (132, 144, 145, 133), (133, 145, 146, 134), (134, 146, 147, 135), (135, 147, 148, 136), (136, 148, 149, 137), (137, 149, 150, 138), (138, 150, 151, 139), (139, 151, 152, 140), (140, 152, 153, 141), (141, 153, 154, 142), (142, 154, 155, 143), (143, 155, 144, 132), (144, 156, 157, 145), (145, 157, 158, 146), (146, 158, 159, 147), (147, 159, 160, 148), (148, 160, 161, 149), (149, 161, 162, 150), (150, 162, 163, 151), (151, 163, 164, 152), (152, 164, 165, 153), (153, 165, 166, 154), (154, 166, 167, 155), (155, 167, 156, 144), (156, 168, 169, 157), (157, 169, 170, 158), (158, 170, 171, 159), (159, 171, 172, 160), (160, 172, 173, 161), (161, 173, 174, 162), (162, 174, 175, 163), (163, 175, 176, 164), (164, 176, 177, 165), (165, 177, 178, 166), (166, 178, 179, 167), (167, 179, 168, 156), (168, 180, 181, 169), (169, 181, 182, 170), (170, 182, 183, 171), (171, 183, 184, 172), (172, 184, 185, 173), (173, 185, 186, 174), (174, 186, 187, 175), (175, 187, 188, 176), (176, 188, 189, 177), (177, 189, 190, 178), (178, 190, 191, 179), (179, 191, 180, 168), (180, 192, 193, 181), (181, 193, 194, 182), (182, 194, 195, 183), (183, 195, 196, 184), (184, 196, 197, 185), (185, 197, 198, 186), (186, 198, 199, 187), (187, 199, 200, 188), (188, 200, 201, 189), (189, 201, 202, 190), (190, 202, 203, 191), (191, 203, 192, 180), (192, 204, 205, 193), (193, 205, 206, 194), (194, 206, 207, 195), (195, 207, 208, 196), (196, 208, 209, 197), (197, 209, 210, 198), (198, 210, 211, 199), (199, 211, 212, 200), (200, 212, 213, 201), (201, 213, 214, 202), (202, 214, 215, 203), (203, 215, 204, 192), (204, 216, 217, 205), (205, 217, 218, 206), (206, 218, 219, 207), (207, 219, 220, 208), (208, 220, 221, 209), (209, 221, 222, 210), (210, 222, 223, 211), (211, 223, 224, 212), (212, 224, 225, 213), (213, 225, 226, 214), (214, 226, 227, 215), (215, 227, 216, 204), (216, 228, 229, 217), (217, 229, 230, 218), (218, 230, 231, 219), (219, 231, 232, 220), (220, 232, 233, 221), (221, 233, 234, 222), (222, 234, 235, 223), (223, 235, 236, 224), (224, 236, 237, 225), (225, 237, 238, 226), (226, 238, 239, 227), (227, 239, 228, 216), (228, 240, 241, 229), (229, 241, 242, 230), (230, 242, 243, 231), (231, 243, 244, 232), (232, 244, 245, 233), (233, 245, 246, 234), (234, 246, 247, 235), (235, 247, 248, 236), (236, 248, 249, 237), (237, 249, 250, 238), (238, 250, 251, 239), (239, 251, 240, 228), (240, 252, 253, 241), (241, 253, 254, 242), (242, 254, 255, 243), (243, 255, 256, 244), (244, 256, 257, 245), (245, 257, 258, 246), (246, 258, 259, 247), (247, 259, 260, 248), (248, 260, 261, 249), (249, 261, 262, 250), (250, 262, 263, 251), (251, 263, 252, 240), (252, 264, 265, 253), (253, 265, 266, 254), (254, 266, 267, 255), (255, 267, 268, 256), (256, 268, 269, 257), (257, 269, 270, 258), (258, 270, 271, 259), (259, 271, 272, 260), (260, 272, 273, 261), (261, 273, 274, 262), (262, 274, 275, 263), (263, 275, 264, 252), (264, 276, 277, 265), (265, 277, 278, 266), (266, 278, 279, 267), (267, 279, 280, 268), (268, 280, 281, 269), (269, 281, 282, 270), (270, 282, 283, 271), (271, 283, 284, 272), (272, 284, 285, 273), (273, 285, 286, 274), (274, 286, 287, 275), (275, 287, 276, 264), (276, 288, 289, 277), (277, 289, 290, 278), (278, 290, 291, 279), (279, 291, 292, 280), (280, 292, 293, 281), (281, 293, 294, 282), (282, 294, 295, 283), (283, 295, 296, 284), (284, 296, 297, 285), (285, 297, 298, 286), (286, 298, 299, 287), (287, 299, 288, 276), (288, 300, 301, 289), (289, 301, 302, 290), (290, 302, 303, 291), (291, 303, 304, 292), (292, 304, 305, 293), (293, 305, 306, 294), (294, 306, 307, 295), (295, 307, 308, 296), (296, 308, 309, 297), (297, 309, 310, 298), (298, 310, 311, 299), (299, 311, 300, 288), (300, 312, 313, 301), (301, 313, 314, 302), (302, 314, 315, 303), (303, 315, 316, 304), (304, 316, 317, 305), (305, 317, 318, 306), (306, 318, 319, 307), (307, 319, 320, 308), (308, 320, 321, 309), (309, 321, 322, 310), (310, 322, 323, 311), (311, 323, 312, 300), (312, 324, 325, 313), (313, 325, 326, 314), (314, 326, 327, 315), (315, 327, 328, 316), (316, 328, 329, 317), (317, 329, 330, 318), (318, 330, 331, 319), (319, 331, 332, 320), (320, 332, 333, 321), (321, 333, 334, 322), (322, 334, 335, 323), (323, 335, 324, 312), (324, 336, 337, 325), (325, 337, 338, 326), (326, 338, 339, 327), (327, 339, 340, 328), (328, 340, 341, 329), (329, 341, 342, 330), (330, 342, 343, 331), (331, 343, 344, 332), (332, 344, 345, 333), (333, 345, 346, 334), (334, 346, 347, 335), (335, 347, 336, 324), (336, 348, 349, 337), (337, 349, 350, 338), (338, 350, 351, 339), (339, 351, 352, 340), (340, 352, 353, 341), (341, 353, 354, 342), (342, 354, 355, 343), (343, 355, 356, 344), (344, 356, 357, 345), (345, 357, 358, 346), (346, 358, 359, 347), (347, 359, 348, 336), (348, 360, 361, 349), (349, 361, 362, 350), (350, 362, 363, 351), (351, 363, 364, 352), (352, 364, 365, 353), (353, 365, 366, 354), (354, 366, 367, 355), (355, 367, 368, 356), (356, 368, 369, 357), (357, 369, 370, 358), (358, 370, 371, 359), (359, 371, 360, 348), (360, 372, 373, 361), (361, 373, 374, 362), (362, 374, 375, 363), (363, 375, 376, 364), (364, 376, 377, 365), (365, 377, 378, 366), (366, 378, 379, 367), (367, 379, 380, 368), (368, 380, 381, 369), (369, 381, 382, 370), (370, 382, 383, 371), (371, 383, 372, 360), (372, 384, 385, 373), (373, 385, 386, 374), (374, 386, 387, 375), (375, 387, 388, 376), (376, 388, 389, 377), (377, 389, 390, 378), (378, 390, 391, 379), (379, 391, 392, 380), (380, 392, 393, 381), (381, 393, 394, 382), (382, 394, 395, 383), (383, 395, 384, 372), (384, 396, 397, 385), (385, 397, 398, 386), (386, 398, 399, 387), (387, 399, 400, 388), (388, 400, 401, 389), (389, 401, 402, 390), (390, 402, 403, 391), (391, 403, 404, 392), (392, 404, 405, 393), (393, 405, 406, 394), (394, 406, 407, 395), (395, 407, 396, 384), (396, 408, 409, 397), (397, 409, 410, 398), (398, 410, 411, 399), (399, 411, 412, 400), (400, 412, 413, 401), (401, 413, 414, 402), (402, 414, 415, 403), (403, 415, 416, 404), (404, 416, 417, 405), (405, 417, 418, 406), (406, 418, 419, 407), (407, 419, 408, 396), (408, 420, 421, 409), (409, 421, 422, 410), (410, 422, 423, 411), (411, 423, 424, 412), (412, 424, 425, 413), (413, 425, 426, 414), (414, 426, 427, 415), (415, 427, 428, 416), (416, 428, 429, 417), (417, 429, 430, 418), (418, 430, 431, 419), (419, 431, 420, 408), (420, 432, 433, 421), (421, 433, 434, 422), (422, 434, 435, 423), (423, 435, 436, 424), (424, 436, 437, 425), (425, 437, 438, 426), (426, 438, 439, 427), (427, 439, 440, 428), (428, 440, 441, 429), (429, 441, 442, 430), (430, 442, 443, 431), (431, 443, 432, 420), (432, 444, 445, 433), (433, 445, 446, 434), (434, 446, 447, 435), (435, 447, 448, 436), (436, 448, 449, 437), (437, 449, 450, 438), (438, 450, 451, 439), (439, 451, 452, 440), (440, 452, 453, 441), (441, 453, 454, 442), (442, 454, 455, 443), (443, 455, 444, 432), (444, 456, 457, 445), (445, 457, 458, 446), (446, 458, 459, 447), (447, 459, 460, 448), (448, 460, 461, 449), (449, 461, 462, 450), (450, 462, 463, 451), (451, 463, 464, 452), (452, 464, 465, 453), (453, 465, 466, 454), (454, 466, 467, 455), (455, 467, 456, 444), (456, 468, 469, 457), (457, 469, 470, 458), (458, 470, 471, 459), (459, 471, 472, 460), (460, 472, 473, 461), (461, 473, 474, 462), (462, 474, 475, 463), (463, 475, 476, 464), (464, 476, 477, 465), (465, 477, 478, 466), (466, 478, 479, 467), (467, 479, 468, 456), (468, 0, 1, 469), (469, 1, 2, 470), (470, 2, 3, 471), (471, 3, 4, 472), (472, 4, 5, 473), (473, 5, 6, 474), (474, 6, 7, 475), (475, 7, 8, 476), (476, 8, 9, 477), (477, 9, 10, 478), (478, 10, 11, 479), (479, 11, 0, 468)])
me_torus.polygons.foreach_set('use_smooth', [True] * 480)
me_torus.materials.append(mat_material_001)
me_torus.use_remesh_preserve_volume = False
me_torus.use_remesh_preserve_attributes = False
me_torus.use_mirror_vertex_groups = False
me_torus.update()

# ---- objects
ob_lamp_002 = bpy.data.objects.new('Lamp.002', light_lamp_001)
ob_lamp_001 = bpy.data.objects.new('Lamp.001', light_lamp_001)
ob_torus_001 = bpy.data.objects.new('Torus.001', me_torus_001)
ob_plane = bpy.data.objects.new('Plane', me_plane)
ob_torus = bpy.data.objects.new('Torus', me_torus)
ob_lamp = bpy.data.objects.new('Lamp', light_lamp)
ob_camera = bpy.data.objects.new('Camera', cam_camera)

# ---- transforms, parenting, visibility, modifiers, constraints
ob_lamp_002.location = (0.004507, 0.0161, 4.073)
ob_lamp_002.rotation_euler = (0.6503, 0.05522, 1.866)
ob_lamp_002.lock_rotations_4d = False
ob_lamp_002.empty_display_type = 'ARROWS'
ob_lamp_002.color = (0.0, 0.0, 0.0, 0.0)
ob_lamp_002.lineart.crease_threshold = 0.0
ob_lamp_001.location = (0.004507, 0.0161, 4.073)
ob_lamp_001.rotation_euler = (0.6503, 0.05522, 1.866)
ob_lamp_001.lock_rotations_4d = False
ob_lamp_001.empty_display_type = 'ARROWS'
ob_lamp_001.color = (0.0, 0.0, 0.0, 0.0)
ob_lamp_001.lineart.crease_threshold = 0.0
ob_torus_001.location = (0.0, 0.0, 0.5742)
ob_torus_001.lineart.crease_threshold = 0.0
_m = ob_torus_001.modifiers.new('Solidify', 'SOLIDIFY')
_m.show_render = False
_m.thickness = 0.087
_m.offset = 1.0
_m.nonmanifold_thickness_mode = 'FIXED'
_m.nonmanifold_merge_threshold = 0.0003
_m = ob_torus_001.modifiers.new('Subsurf', 'SUBSURF')
_m.uv_smooth = 'PRESERVE_CORNERS'
_m.quality = 2
_m.levels = 2
_m.show_only_control_edges = False
ob_plane.location = (0.0, 0.0, 0.0)
ob_plane.scale = (8.0, 8.0, 8.0)
ob_plane.hide_viewport = True
ob_plane.lineart.crease_threshold = 0.0
ob_torus.location = (0.0, 0.0, 0.5742)
ob_torus.lineart.crease_threshold = 0.0
_m = ob_torus.modifiers.new('Subsurf', 'SUBSURF')
_m.uv_smooth = 'PRESERVE_CORNERS'
_m.quality = 2
_m.levels = 2
_m.show_only_control_edges = False
ob_lamp.location = (0.004507, 0.0161, 4.073)
ob_lamp.rotation_euler = (0.6503, 0.05522, 1.866)
ob_lamp.lock_rotations_4d = False
ob_lamp.empty_display_type = 'ARROWS'
ob_lamp.color = (0.0, 0.0, 0.0, 0.0)
ob_lamp.lineart.crease_threshold = 0.0
ob_camera.location = (6.835, -7.066, 6.212)
ob_camera.rotation_euler = (1.109, 0.0, 0.8149)
ob_camera.lock_rotations_4d = False
ob_camera.empty_display_type = 'ARROWS'
ob_camera.color = (0.0, 0.0, 0.0, 0.0)
ob_camera.display_type = 'WIRE'
ob_camera.lineart.crease_threshold = 0.0

# ---- collection membership
col_collection_1.objects.link(ob_lamp_002)
col_collection_1.objects.link(ob_lamp_001)
col_collection_1.objects.link(ob_torus_001)
col_collection_1.objects.link(ob_plane)
col_collection_1.objects.link(ob_torus)
col_collection_1.objects.link(ob_lamp)
col_collection_1.objects.link(ob_camera)

# ---- scene / render settings (as saved in the file)
scene.camera = ob_camera
scene.frame_start = 1; scene.frame_end = 250; scene.frame_set(1)
scene.render.engine = 'CYCLES'
scene.render.resolution_percentage = 50
scene.render.dither_intensity = 0.0
scene.cycles.use_denoising = False
scene.cycles.samples = 128
scene.cycles.sampling_pattern = 'TABULATED_SOBOL'
scene.cycles.light_sampling_threshold = 0.0
scene.cycles.use_adaptive_sampling = False
scene.cycles.use_light_tree = False
scene.cycles.blur_glossy = 0.0
scene.cycles.sample_clamp_indirect = 0.0
scene.view_settings.view_transform = 'Standard'
bpy.context.view_layer.update()
